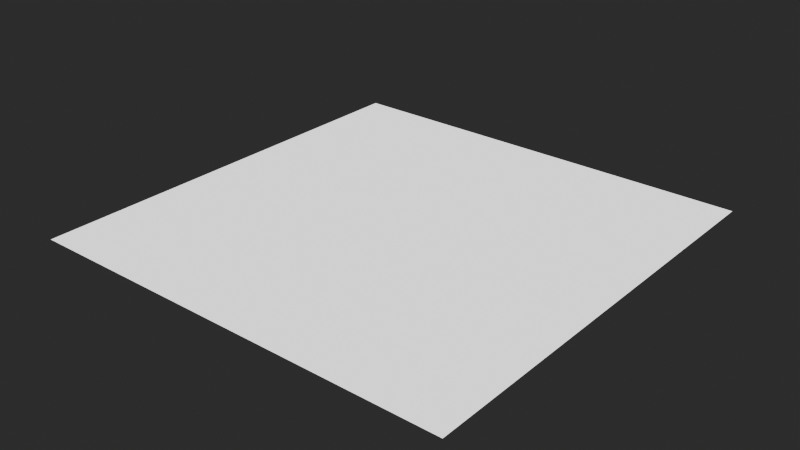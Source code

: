 # Source: MaterialSetups.blend  (saved by Blender 4.2.66; exported with 4.5.12 LTS)
import bpy
from mathutils import Matrix  # noqa: F401  (used for matrix-valued properties, if any)

bpy.ops.wm.read_factory_settings(use_empty=True)
scene = bpy.context.scene
scene.name = 'Scene'

# ---- materials (node trees are filled in below, after node groups)
mat_fallback = bpy.data.materials.new('FALLBACK')

# ---- node groups
ng_shadowgens_generic = bpy.data.node_groups.new('ShadowGens_Generic', 'ShaderNodeTree')
_s = ng_shadowgens_generic.interface.new_socket(name='BSDF', in_out='OUTPUT', socket_type='NodeSocketShader')
ng_shadowgens_generic.interface.new_panel('Diffuse')
_s = ng_shadowgens_generic.interface.new_socket(name='Has Diffuse Texture', in_out='INPUT', socket_type='NodeSocketBool')
_s = ng_shadowgens_generic.interface.new_socket(name='Diffuse Texture', in_out='INPUT', socket_type='NodeSocketColor')
_s.default_value = (1.0, 1.0, 1.0, 1.0)
_s = ng_shadowgens_generic.interface.new_socket(name='Diffuse Color', in_out='INPUT', socket_type='NodeSocketColor')
_s.default_value = (1.0, 1.0, 1.0, 1.0)
ng_shadowgens_generic.interface.new_panel('Falloff')
_s = ng_shadowgens_generic.interface.new_socket(name='Has Falloff Texture', in_out='INPUT', socket_type='NodeSocketBool')
_s = ng_shadowgens_generic.interface.new_socket(name='Falloff Reflection Texture', in_out='INPUT', socket_type='NodeSocketColor')
_s = ng_shadowgens_generic.interface.new_socket(name='Falloff Color', in_out='INPUT', socket_type='NodeSocketColor')
_s.default_value = (1.0, 1.0, 1.0, 1.0)
_s = ng_shadowgens_generic.interface.new_socket(name='Falloff Power', in_out='INPUT', socket_type='NodeSocketFloat')
_s.default_value = 3.0
_s.min_value = 1.0
_s.max_value = 7.0
ng_shadowgens_generic.interface.new_panel('Emission')
_s = ng_shadowgens_generic.interface.new_socket(name='Has Emission Texture', in_out='INPUT', socket_type='NodeSocketBool')
_s = ng_shadowgens_generic.interface.new_socket(name='Emission Texture', in_out='INPUT', socket_type='NodeSocketColor')
_s = ng_shadowgens_generic.interface.new_socket(name='Emission Color', in_out='INPUT', socket_type='NodeSocketColor')
ng_shadowgens_generic.interface.new_panel('Transparency')
_s = ng_shadowgens_generic.interface.new_socket(name='Has Transparency Texture', in_out='INPUT', socket_type='NodeSocketBool')
_s = ng_shadowgens_generic.interface.new_socket(name='Transparency Texture', in_out='INPUT', socket_type='NodeSocketFloat')
_s.default_value = 1.0
_s.min_value = 0.0
_s.max_value = 1.0
ng_shadowgens_generic.interface.new_panel('PRM')
_s = ng_shadowgens_generic.interface.new_socket(name='Has PRM Texture', in_out='INPUT', socket_type='NodeSocketBool')
_s = ng_shadowgens_generic.interface.new_socket(name='PRM Texture', in_out='INPUT', socket_type='NodeSocketColor')
_s.default_value = (0.0, 1.0, 0.0, 1.0)
ng_shadowgens_generic.interface.new_panel('Normal')
_s = ng_shadowgens_generic.interface.new_socket(name='Has Normal Texture', in_out='INPUT', socket_type='NodeSocketBool')
_s = ng_shadowgens_generic.interface.new_socket(name='Normal Texture', in_out='INPUT', socket_type='NodeSocketColor')
_s.default_value = (0.5, 0.5, 1.0, 1.0)
_N = ng_shadowgens_generic.nodes; _L = ng_shadowgens_generic.links
n0 = _N.new('NodeGroupInput'); n0.name = 'Group Input'; n0.location = (-60, -120)
n1 = _N.new('ShaderNodeBsdfPrincipled'); n1.name = 'Principled BSDF'; n1.location = (993, 150)
n1.inputs[28].default_value = 1.0
n2 = _N.new('ShaderNodeNormalMap'); n2.name = 'Normal Map'; n2.location = (80, 120)
n2.label = 'Normal/Map'
n2.width = 120
n2.hide = True
n3 = _N.new('ShaderNodeSeparateColor'); n3.name = 'Separate Color'; n3.location = (123, 10)
n3.width = 100
n4 = _N.new('ShaderNodeMix'); n4.name = 'Mix'; n4.location = (820, 220)
n4.width = 100
n4.hide = True
n4.data_type = 'RGBA'
n4.blend_type = 'ADD'
n5 = _N.new('ShaderNodeMath'); n5.name = 'Math'; n5.location = (403, -10)
n5.label = 'SQRT'
n5.width = 100
n5.hide = True
n5.operation = 'SQRT'
n5.inputs[1].default_value = 1.0
n6 = _N.new('ShaderNodeMath'); n6.name = 'Math.001'; n6.location = (523, 50)
n6.label = '1 - X'
n6.width = 100
n6.hide = True
n6.operation = 'SUBTRACT'
n6.inputs[0].default_value = 1.0
n7 = _N.new('ShaderNodeMath'); n7.name = 'Math.002'; n7.location = (523, -30)
n7.label = '1 - X'
n7.width = 100
n7.hide = True
n7.operation = 'SUBTRACT'
n7.inputs[0].default_value = 1.0
n8 = _N.new('ShaderNodeMath'); n8.name = 'Math.003'; n8.location = (523, 10)
n8.label = '1 + X'
n8.width = 100
n8.hide = True
n8.inputs[1].default_value = 1.0
n9 = _N.new('ShaderNodeMath'); n9.name = 'Math.004'; n9.location = (643, -10)
n9.width = 100
n9.hide = True
n9.operation = 'DIVIDE'
n10 = _N.new('ShaderNodeVectorMath'); n10.name = 'Vector Math'; n10.location = (660, 400)
n10.width = 100
n10.hide = True
n10.operation = 'DOT_PRODUCT'
n11 = _N.new('ShaderNodeCameraData'); n11.name = 'Camera Data'; n11.location = (500, 420)
n11.label = 'Viewdir'
n11.hide = True
n12 = _N.new('ShaderNodeVectorTransform'); n12.name = 'Vector Transform'; n12.location = (500, 380)
n12.label = 'Vec World -> Cam'
n12.hide = True
n12.convert_to = 'CAMERA'
n13 = _N.new('NodeGroupOutput'); n13.name = 'Group Output'; n13.location = (1273, 150)
n14 = _N.new('NodeGroupInput'); n14.name = 'Group Input.001'; n14.location = (480, 260)
n14.width = 142
n15 = _N.new('NodeReroute'); n15.name = 'Reroute'; n15.location = (343, 70)
n15.width = 16
n15.socket_idname = 'NodeSocketFloat'
n16 = _N.new('NodeReroute'); n16.name = 'Reroute.001'; n16.location = (283, 30)
n16.width = 16
n16.socket_idname = 'NodeSocketFloat'
n17 = _N.new('NodeReroute'); n17.name = 'Reroute.002'; n17.location = (320, -200)
n17.width = 16
n17.socket_idname = 'NodeSocketVector'
n18 = _N.new('NodeReroute'); n18.name = 'Reroute.003'; n18.location = (720, -200)
n18.width = 16
n18.socket_idname = 'NodeSocketVector'
n19 = _N.new('NodeGroupInput'); n19.name = 'Group Input.004'; n19.location = (500, 340)
n19.width = 141
n20 = _N.new('ShaderNodeMath'); n20.name = 'Math.005'; n20.location = (660, 320)
n20.hide = True
n20.operation = 'POWER'
n21 = _N.new('ShaderNodeMath'); n21.name = 'Math.007'; n21.location = (660, 360)
n21.hide = True
n21.inputs[1].default_value = 1.0
n22 = _N.new('NodeGroupInput'); n22.name = 'Group Input.002'; n22.location = (560, -220)
n23 = _N.new('NodeGroupInput'); n23.name = 'Group Input.005'; n23.location = (460, -80)
n24 = _N.new('ShaderNodeMix'); n24.name = 'Mix.001'; n24.location = (720, -260)
n24.hide = True
n24.data_type = 'RGBA'
n24.blend_type = 'MULTIPLY'
n25 = _N.new('ShaderNodeMix'); n25.name = 'Mix.002'; n25.location = (680, 220)
n25.width = 100
n25.hide = True
n25.data_type = 'RGBA'
n25.blend_type = 'MULTIPLY'
n26 = _N.new('ShaderNodeMix'); n26.name = 'Mix.003'; n26.location = (680, 160)
n26.width = 100
n26.hide = True
n26.data_type = 'RGBA'
n26.blend_type = 'MULTIPLY'
n27 = _N.new('ShaderNodeMix'); n27.name = 'Mix.004'; n27.location = (80, 160)
n27.width = 100
n27.hide = True
n27.data_type = 'RGBA'
n27.inputs[6].default_value = (0.5, 0.5, 1.0, 1.0)
n28 = _N.new('NodeGroupInput'); n28.name = 'Group Input.006'; n28.location = (-80, 200)
n29 = _N.new('ShaderNodeMix'); n29.name = 'Mix.005'; n29.location = (120, -160)
n29.width = 100
n29.hide = True
n29.data_type = 'RGBA'
n29.inputs[6].default_value = (0.0, 1.0, 0.0, 1.0)
n30 = _N.new('ShaderNodeMix'); n30.name = 'Mix.006'; n30.location = (640, -100)
n30.width = 100
n30.hide = True
n30.inputs[2].default_value = 1.0
_L.new(n18.outputs[0], n1.inputs[5])
_L.new(n11.outputs[0], n10.inputs[0])
_L.new(n6.outputs[0], n1.inputs[2])
_L.new(n16.outputs[0], n6.inputs[1])
_L.new(n15.outputs[0], n1.inputs[1])
_L.new(n8.outputs[0], n9.inputs[0])
_L.new(n12.outputs[0], n10.inputs[1])
_L.new(n5.outputs[0], n7.inputs[1])
_L.new(n5.outputs[0], n8.inputs[0])
_L.new(n9.outputs[0], n1.inputs[3])
_L.new(n7.outputs[0], n9.inputs[1])
_L.new(n4.outputs[2], n1.inputs[0])
_L.new(n3.outputs[0], n5.inputs[0])
_L.new(n2.outputs[0], n12.inputs[0])
_L.new(n29.outputs[2], n3.inputs[0])
_L.new(n3.outputs[2], n15.inputs[0])
_L.new(n3.outputs[1], n16.inputs[0])
_L.new(n27.outputs[2], n2.inputs[1])
_L.new(n2.outputs[0], n17.inputs[0])
_L.new(n17.outputs[0], n18.inputs[0])
_L.new(n21.outputs[0], n20.inputs[0])
_L.new(n10.outputs[1], n21.inputs[0])
_L.new(n20.outputs[0], n4.inputs[0])
_L.new(n19.outputs[6], n20.inputs[1])
_L.new(n1.outputs[0], n13.inputs[0])
_L.new(n24.outputs[2], n1.inputs[27])
_L.new(n25.outputs[2], n4.inputs[6])
_L.new(n26.outputs[2], n4.inputs[7])
_L.new(n28.outputs[14], n27.inputs[0])
_L.new(n0.outputs[12], n29.inputs[0])
_L.new(n0.outputs[13], n29.inputs[7])
_L.new(n14.outputs[0], n25.inputs[0])
_L.new(n14.outputs[2], n25.inputs[6])
_L.new(n14.outputs[1], n25.inputs[7])
_L.new(n14.outputs[4], n26.inputs[7])
_L.new(n14.outputs[5], n26.inputs[6])
_L.new(n14.outputs[3], n26.inputs[0])
_L.new(n22.outputs[7], n24.inputs[0])
_L.new(n22.outputs[9], n24.inputs[6])
_L.new(n22.outputs[8], n24.inputs[7])
_L.new(n23.outputs[11], n30.inputs[6])
_L.new(n23.outputs[11], n30.inputs[3])
_L.new(n23.outputs[10], n30.inputs[0])
_L.new(n30.outputs[0], n1.inputs[4])
_L.new(n28.outputs[15], n27.inputs[7])
n13.is_active_output = True
ng_heio_mirror = bpy.data.node_groups.new('HEIO Mirror', 'ShaderNodeTree')
_s = ng_heio_mirror.interface.new_socket(name='Output', in_out='OUTPUT', socket_type='NodeSocketFloat')
_s.min_value = 0.0
_s.max_value = 0.0
_s = ng_heio_mirror.interface.new_socket(name='Input', in_out='INPUT', socket_type='NodeSocketFloat')
_s.default_value = 0.5
_s.min_value = -1e+04
_s.max_value = 1e+04
_N = ng_heio_mirror.nodes; _L = ng_heio_mirror.links
n0 = _N.new('ShaderNodeMath'); n0.name = 'Math.001'; n0.location = (-305, 81)
n0.width = 150
n0.operation = 'MODULO'
n0.inputs[1].default_value = 2.0
n0.inputs[2].default_value = 0.0
n1 = _N.new('ShaderNodeMath'); n1.name = 'Math.004'; n1.location = (-143, 81)
n1.operation = 'ABSOLUTE'
n1.inputs[1].default_value = 2.0
n1.inputs[2].default_value = 0.0
n2 = _N.new('ShaderNodeMath'); n2.name = 'Math.005'; n2.location = (18, 81)
n2.width = 153
n2.operation = 'GREATER_THAN'
n2.inputs[1].default_value = 1.0
n2.inputs[2].default_value = 0.0
n3 = _N.new('ShaderNodeMath'); n3.name = 'Math'; n3.location = (-305, -81)
n3.width = 151
n3.operation = 'MODULO'
n3.inputs[1].default_value = 1.0
n3.inputs[2].default_value = 0.0
n4 = _N.new('NodeGroupInput'); n4.name = 'Group Input'; n4.location = (-484, -20)
n5 = _N.new('ShaderNodeMath'); n5.name = 'Math.003'; n5.location = (-143, -81)
n5.operation = 'ABSOLUTE'
n5.inputs[1].default_value = 2.0
n5.inputs[2].default_value = 0.0
n6 = _N.new('ShaderNodeMath'); n6.name = 'Math.002'; n6.location = (20, -139)
n6.operation = 'SUBTRACT'
n6.inputs[0].default_value = 1.0
n7 = _N.new('ShaderNodeMix'); n7.name = 'Mix'; n7.location = (219, 20)
n7.clamp_factor = False
n8 = _N.new('NodeGroupOutput'); n8.name = 'Group Output'; n8.location = (398, -20)
_L.new(n3.outputs[0], n5.inputs[0])
_L.new(n0.outputs[0], n1.inputs[0])
_L.new(n1.outputs[0], n2.inputs[0])
_L.new(n4.outputs[0], n3.inputs[0])
_L.new(n4.outputs[0], n0.inputs[0])
_L.new(n5.outputs[0], n6.inputs[1])
_L.new(n2.outputs[0], n7.inputs[0])
_L.new(n5.outputs[0], n7.inputs[2])
_L.new(n6.outputs[0], n7.inputs[3])
_L.new(n7.outputs[0], n8.inputs[0])
n8.is_active_output = True
ng_heio_uv_tiling = bpy.data.node_groups.new('HEIO UV Tiling', 'ShaderNodeTree')
_s = ng_heio_uv_tiling.interface.new_socket(name='Output', in_out='OUTPUT', socket_type='NodeSocketVector')
_s.min_value = 0.0
_s.max_value = 0.0
_s = ng_heio_uv_tiling.interface.new_socket(name='UV', in_out='INPUT', socket_type='NodeSocketVector')
_s.min_value = -1e+04
_s.max_value = 1e+04
_s = ng_heio_uv_tiling.interface.new_socket(name='Mirror U', in_out='INPUT', socket_type='NodeSocketBool')
_s = ng_heio_uv_tiling.interface.new_socket(name='Mirror V', in_out='INPUT', socket_type='NodeSocketBool')
_s = ng_heio_uv_tiling.interface.new_socket(name='Clamp U', in_out='INPUT', socket_type='NodeSocketBool')
_s = ng_heio_uv_tiling.interface.new_socket(name='Clamp V', in_out='INPUT', socket_type='NodeSocketBool')
_N = ng_heio_uv_tiling.nodes; _L = ng_heio_uv_tiling.links
n0 = _N.new('NodeFrame'); n0.name = 'Frame.002'; n0.location = (-334, -90)
n0.label = 'Mirror U'
n0.width = 163
n1 = _N.new('NodeFrame'); n1.name = 'Frame.004'; n1.location = (-135, -90)
n1.label = 'Clamp U'
n1.width = 162
n2 = _N.new('NodeFrame'); n2.name = 'Frame.003'; n2.location = (-334, -289)
n2.label = 'Mirror V'
n2.width = 163
n3 = _N.new('NodeFrame'); n3.name = 'Frame.005'; n3.location = (-135, -289)
n3.label = 'Clamp V'
n3.width = 162
n4 = _N.new('NodeGroupOutput'); n4.name = 'OUT'; n4.location = (240, -220)
n4.label = 'OUT'
n4.width = 80
n5 = _N.new('NodeGroupInput'); n5.name = 'Group Input.002'; n5.location = (-503, -214)
n5.label = 'UV'
n5.width = 106
n5.hide = True
n6 = _N.new('ShaderNodeSeparateXYZ'); n6.name = 'Separate XYZ'; n6.location = (-503, -254)
n6.label = 'Seperate UV'
n6.width = 107
n6.hide = True
n7 = _N.new('ShaderNodeMix'); n7.name = 'Mix'; n7.location = (30, -85)
n7.width = 100
n7.hide = True
n8 = _N.new('ShaderNodeGroup'); n8.name = 'Group.001'; n8.location = (30, -124)
n8.width = 103
n8.hide = True
n8.node_tree = ng_heio_mirror
n9 = _N.new('ShaderNodeCombineXYZ'); n9.name = 'COMBINE'; n9.location = (72, -247)
n9.label = 'Combine UV'
n9.width = 100
n9.hide = True
n10 = _N.new('ShaderNodeClamp'); n10.name = 'Clamp'; n10.location = (30, -124)
n10.width = 102
n10.hide = True
n10.inputs[1].default_value = -1.0
n11 = _N.new('ShaderNodeMix'); n11.name = 'Mix.003'; n11.location = (30, -85)
n11.width = 100
n11.hide = True
n12 = _N.new('ShaderNodeMix'); n12.name = 'Mix.002'; n12.location = (30, -85)
n12.width = 100
n12.hide = True
n13 = _N.new('ShaderNodeMix'); n13.name = 'Mix.001'; n13.location = (30, -85)
n13.width = 100
n13.hide = True
n14 = _N.new('NodeGroupInput'); n14.name = 'Group Input.004'; n14.location = (30, -45)
n14.label = 'Mirror V'
n14.width = 99
n14.hide = True
n15 = _N.new('NodeGroupInput'); n15.name = 'Group Input.006'; n15.location = (30, -45)
n15.label = 'Clamp V'
n15.width = 99
n15.hide = True
n16 = _N.new('NodeGroupInput'); n16.name = 'Group Input.003'; n16.location = (30, -45)
n16.label = 'Mirror U'
n16.width = 99
n16.hide = True
n17 = _N.new('NodeGroupInput'); n17.name = 'Group Input.005'; n17.location = (30, -45)
n17.label = 'Clamp U'
n17.width = 99
n17.hide = True
n18 = _N.new('ShaderNodeClamp'); n18.name = 'Clamp.001'; n18.location = (30, -124)
n18.width = 102
n18.hide = True
n18.inputs[1].default_value = -1.0
n19 = _N.new('ShaderNodeGroup'); n19.name = 'Group.002'; n19.location = (30, -124)
n19.width = 103
n19.hide = True
n19.node_tree = ng_heio_mirror
n7.parent = n0
n8.parent = n0
n10.parent = n1
n11.parent = n3
n12.parent = n1
n13.parent = n2
n14.parent = n2
n15.parent = n3
n16.parent = n0
n17.parent = n1
n18.parent = n3
n19.parent = n2
_L.new(n5.outputs[0], n6.inputs[0])
_L.new(n8.outputs[0], n7.inputs[3])
_L.new(n16.outputs[1], n7.inputs[0])
_L.new(n19.outputs[0], n13.inputs[3])
_L.new(n14.outputs[2], n13.inputs[0])
_L.new(n17.outputs[3], n12.inputs[0])
_L.new(n10.outputs[0], n12.inputs[3])
_L.new(n7.outputs[0], n12.inputs[2])
_L.new(n7.outputs[0], n10.inputs[0])
_L.new(n6.outputs[0], n7.inputs[2])
_L.new(n6.outputs[0], n8.inputs[0])
_L.new(n18.outputs[0], n11.inputs[3])
_L.new(n15.outputs[4], n11.inputs[0])
_L.new(n13.outputs[0], n11.inputs[2])
_L.new(n6.outputs[1], n13.inputs[2])
_L.new(n6.outputs[1], n19.inputs[0])
_L.new(n12.outputs[0], n9.inputs[0])
_L.new(n11.outputs[0], n9.inputs[1])
_L.new(n13.outputs[0], n18.inputs[0])
_L.new(n9.outputs[0], n4.inputs[0])
n4.is_active_output = True

# ---- material node trees
mat_fallback.use_nodes = True; mat_fallback.node_tree.nodes.clear()
_N = mat_fallback.node_tree.nodes; _L = mat_fallback.node_tree.links
n0 = _N.new('ShaderNodeGroup'); n0.name = 'Group'; n0.location = (-61, 300)
n0.width = 249
n0.node_tree = ng_shadowgens_generic
n0.inputs[2].default_value = (1.0, 1.0, 1.0, 1.0)
n0.inputs[6].default_value = 3.0
n1 = _N.new('ShaderNodeOutputMaterial'); n1.name = 'Material Output'; n1.location = (260, 300)
n2 = _N.new('ShaderNodeValue'); n2.name = 'Has Texture diffuse'; n2.location = (-400, 240)
n2.label = 'Has Texture diffuse'
n2.width = 238
n2.hide = True
n2.outputs[0].default_value = 0.0
n3 = _N.new('ShaderNodeTexImage'); n3.name = 'Texture diffuse'; n3.location = (-400, 200)
n3.label = 'sRGB; Texture diffuse'
n3.hide = True
n3.extension = 'EXTEND'
n4 = _N.new('ShaderNodeValue'); n4.name = 'Has Texture reflection'; n4.location = (-400, 140)
n4.label = 'Has Texture reflection'
n4.width = 234
n4.hide = True
n4.outputs[0].default_value = 0.0
n5 = _N.new('ShaderNodeTexImage'); n5.name = 'Texture reflection'; n5.location = (-400, 100)
n5.label = 'Non-Color; Texture reflection'
n5.hide = True
n5.extension = 'EXTEND'
n6 = _N.new('ShaderNodeRGB'); n6.name = 'FalloffColor'; n6.location = (-300, 60)
n6.label = 'FalloffColor'
n6.hide = True
n6.outputs[0].default_value = (0.0, 0.0, 0.0, 1.0)
n7 = _N.new('ShaderNodeValue'); n7.name = 'Has Texture emission'; n7.location = (-400, 0)
n7.label = 'Has Texture emission'
n7.width = 241
n7.hide = True
n7.outputs[0].default_value = 0.0
n8 = _N.new('ShaderNodeTexImage'); n8.name = 'Texture emission'; n8.location = (-400, -40)
n8.label = 'Non-Color; Texture emission'
n8.hide = True
n8.extension = 'EXTEND'
n9 = _N.new('ShaderNodeValue'); n9.name = 'Has Texture transparency'; n9.location = (-400, -100)
n9.label = 'Has Texture transparency'
n9.width = 238
n9.hide = True
n9.outputs[0].default_value = 0.0
n10 = _N.new('ShaderNodeTexImage'); n10.name = 'Texture transparency'; n10.location = (-400, -140)
n10.label = 'Texture transparency'
n10.hide = True
n10.extension = 'EXTEND'
n11 = _N.new('ShaderNodeValue'); n11.name = 'Has Texture specular'; n11.location = (-400, -200)
n11.label = 'Has Texture specular'
n11.width = 238
n11.hide = True
n11.outputs[0].default_value = 0.0
n12 = _N.new('ShaderNodeTexImage'); n12.name = 'Texture specular'; n12.location = (-400, -240)
n12.label = 'Non-Color; Texture specular'
n12.hide = True
n12.extension = 'EXTEND'
n13 = _N.new('ShaderNodeValue'); n13.name = 'Has Texture normal'; n13.location = (-400, -300)
n13.label = 'Has Texture normal'
n13.width = 238
n13.hide = True
n13.outputs[0].default_value = 0.0
n14 = _N.new('ShaderNodeTexImage'); n14.name = 'Texture normal'; n14.location = (-400, -340)
n14.label = 'Non-Color; Texture normal'
n14.hide = True
n14.extension = 'EXTEND'
n15 = _N.new('ShaderNodeUVMap'); n15.name = 'UV0'; n15.location = (-840, 220)
n15.label = 'UV0'
n16 = _N.new('ShaderNodeGroup'); n16.name = 'Tiling diffuse'; n16.location = (-560, 200)
n16.label = 'Tiling diffuse'
n16.hide = True
n16.node_tree = ng_heio_uv_tiling
n16.inputs[1].default_value = False
n16.inputs[2].default_value = False
n16.inputs[3].default_value = False
n16.inputs[4].default_value = False
n17 = _N.new('ShaderNodeGroup'); n17.name = 'Tiling reflection'; n17.location = (-560, 100)
n17.label = 'Tiling reflection'
n17.hide = True
n17.node_tree = ng_heio_uv_tiling
n17.inputs[1].default_value = False
n17.inputs[2].default_value = False
n17.inputs[3].default_value = False
n17.inputs[4].default_value = False
n18 = _N.new('ShaderNodeGroup'); n18.name = 'Tiling emission'; n18.location = (-560, -40)
n18.label = 'Tiling emission'
n18.hide = True
n18.node_tree = ng_heio_uv_tiling
n18.inputs[1].default_value = False
n18.inputs[2].default_value = False
n18.inputs[3].default_value = False
n18.inputs[4].default_value = False
n19 = _N.new('ShaderNodeGroup'); n19.name = 'Tiling transparency'; n19.location = (-560, -140)
n19.label = 'Tiling transparency'
n19.hide = True
n19.node_tree = ng_heio_uv_tiling
n19.inputs[1].default_value = False
n19.inputs[2].default_value = False
n19.inputs[3].default_value = False
n19.inputs[4].default_value = False
n20 = _N.new('ShaderNodeGroup'); n20.name = 'Tiling specular'; n20.location = (-560, -240)
n20.label = 'Tiling specular'
n20.hide = True
n20.node_tree = ng_heio_uv_tiling
n20.inputs[1].default_value = False
n20.inputs[2].default_value = False
n20.inputs[3].default_value = False
n20.inputs[4].default_value = False
n21 = _N.new('ShaderNodeGroup'); n21.name = 'Tiling normal'; n21.location = (-560, -340)
n21.label = 'Tiling normal'
n21.hide = True
n21.node_tree = ng_heio_uv_tiling
n21.inputs[1].default_value = False
n21.inputs[2].default_value = False
n21.inputs[3].default_value = False
n21.inputs[4].default_value = False
n22 = _N.new('ShaderNodeUVMap'); n22.name = 'UV1'; n22.location = (-840, 60)
n22.label = 'UV1'
n22.uv_map = 'UVMap2'
n23 = _N.new('ShaderNodeUVMap'); n23.name = 'UV2'; n23.location = (-840, -100)
n23.label = 'UV2'
n23.uv_map = 'UVMap3'
n24 = _N.new('ShaderNodeUVMap'); n24.name = 'UV3'; n24.location = (-840, -260)
n24.label = 'UV3'
n24.uv_map = 'UVMap4'
_L.new(n0.outputs[0], n1.inputs[0])
_L.new(n2.outputs[0], n0.inputs[0])
_L.new(n3.outputs[0], n0.inputs[1])
_L.new(n4.outputs[0], n0.inputs[3])
_L.new(n5.outputs[0], n0.inputs[4])
_L.new(n6.outputs[0], n0.inputs[5])
_L.new(n7.outputs[0], n0.inputs[7])
_L.new(n8.outputs[0], n0.inputs[8])
_L.new(n9.outputs[0], n0.inputs[10])
_L.new(n10.outputs[1], n0.inputs[11])
_L.new(n11.outputs[0], n0.inputs[12])
_L.new(n12.outputs[0], n0.inputs[13])
_L.new(n13.outputs[0], n0.inputs[14])
_L.new(n14.outputs[0], n0.inputs[15])
_L.new(n16.outputs[0], n3.inputs[0])
_L.new(n17.outputs[0], n5.inputs[0])
_L.new(n18.outputs[0], n8.inputs[0])
_L.new(n19.outputs[0], n10.inputs[0])
_L.new(n20.outputs[0], n12.inputs[0])
_L.new(n21.outputs[0], n14.inputs[0])
_L.new(n15.outputs[0], n16.inputs[0])
_L.new(n15.outputs[0], n17.inputs[0])
_L.new(n15.outputs[0], n18.inputs[0])
_L.new(n15.outputs[0], n19.inputs[0])
_L.new(n15.outputs[0], n20.inputs[0])
_L.new(n15.outputs[0], n21.inputs[0])
_L.new(n7.outputs[0], n0.inputs[9])
n1.is_active_output = True

# ---- world
world_world = bpy.data.worlds.new('World'); scene.world = world_world
world_world.color = (0.06045, 0.06045, 0.06045)

# ---- meshes
me_plane = bpy.data.meshes.new('Plane')
me_plane.from_pydata([(-1.0, -1.0, 0.0), (1.0, -1.0, 0.0), (-1.0, 1.0, 0.0), (1.0, 1.0, 0.0)], [], [(0, 1, 3, 2)])
_uv = me_plane.uv_layers.new(name='UVMap')
_uv.uv.foreach_set('vector', [0.0, 0.0, 1.0, 0.0, 1.0, 1.0, 0.0, 1.0])
_uv.active_render = True
_uv = me_plane.uv_layers.new(name='UVMap2')
_uv.uv.foreach_set('vector', [0.0, 0.0, 1.0, 0.0, 1.0, 1.0, 0.0, 1.0])
_uv = me_plane.uv_layers.new(name='UVMap3')
_uv.uv.foreach_set('vector', [0.0, 0.0, 1.0, 0.0, 1.0, 1.0, 0.0, 1.0])
_uv = me_plane.uv_layers.new(name='UVMap4')
_uv.uv.foreach_set('vector', [0.0, 0.0, 1.0, 0.0, 1.0, 1.0, 0.0, 1.0])
me_plane.materials.append(mat_fallback)
me_plane.update()

# ---- objects
ob_placeholder = bpy.data.objects.new('PLACEHOLDER', me_plane)

# ---- transforms, parenting, visibility, modifiers, constraints
ob_placeholder.location = (0.0, 0.0, 0.0)

# ---- collection membership
scene.collection.objects.link(ob_placeholder)

# ---- scene / render settings (as saved in the file)
scene.frame_start = 0; scene.frame_end = 250; scene.frame_set(1)
scene.render.engine = 'CYCLES'
scene.cycles.use_denoising = False
scene.view_settings.look = 'AgX - Very High Contrast'
bpy.context.view_layer.update()

# ---- added for rendering (the .blend has no active camera and no usable light): camera, sun
cam_auto = bpy.data.cameras.new('AutoCamera')
cam_auto.lens = 50.0
cam_auto.sensor_width = 36.0
cam_auto.clip_end = 1000.0
ob_auto_camera = bpy.data.objects.new('AutoCamera', cam_auto)
scene.collection.objects.link(ob_auto_camera)
ob_auto_camera.location = (2.61693, -3.14032, 2.09354)
ob_auto_camera.rotation_euler = (1.09748, -7.21219e-08, 0.694738)
scene.camera = ob_auto_camera
light_auto_sun = bpy.data.lights.new('AutoSun', 'SUN')
light_auto_sun.energy = 3.0
light_auto_sun.angle = 0.0523599
ob_auto_sun = bpy.data.objects.new('AutoSun', light_auto_sun)
scene.collection.objects.link(ob_auto_sun)
ob_auto_sun.rotation_euler = (0.872665, 0.174533, 0.523599)
bpy.context.view_layer.update()
